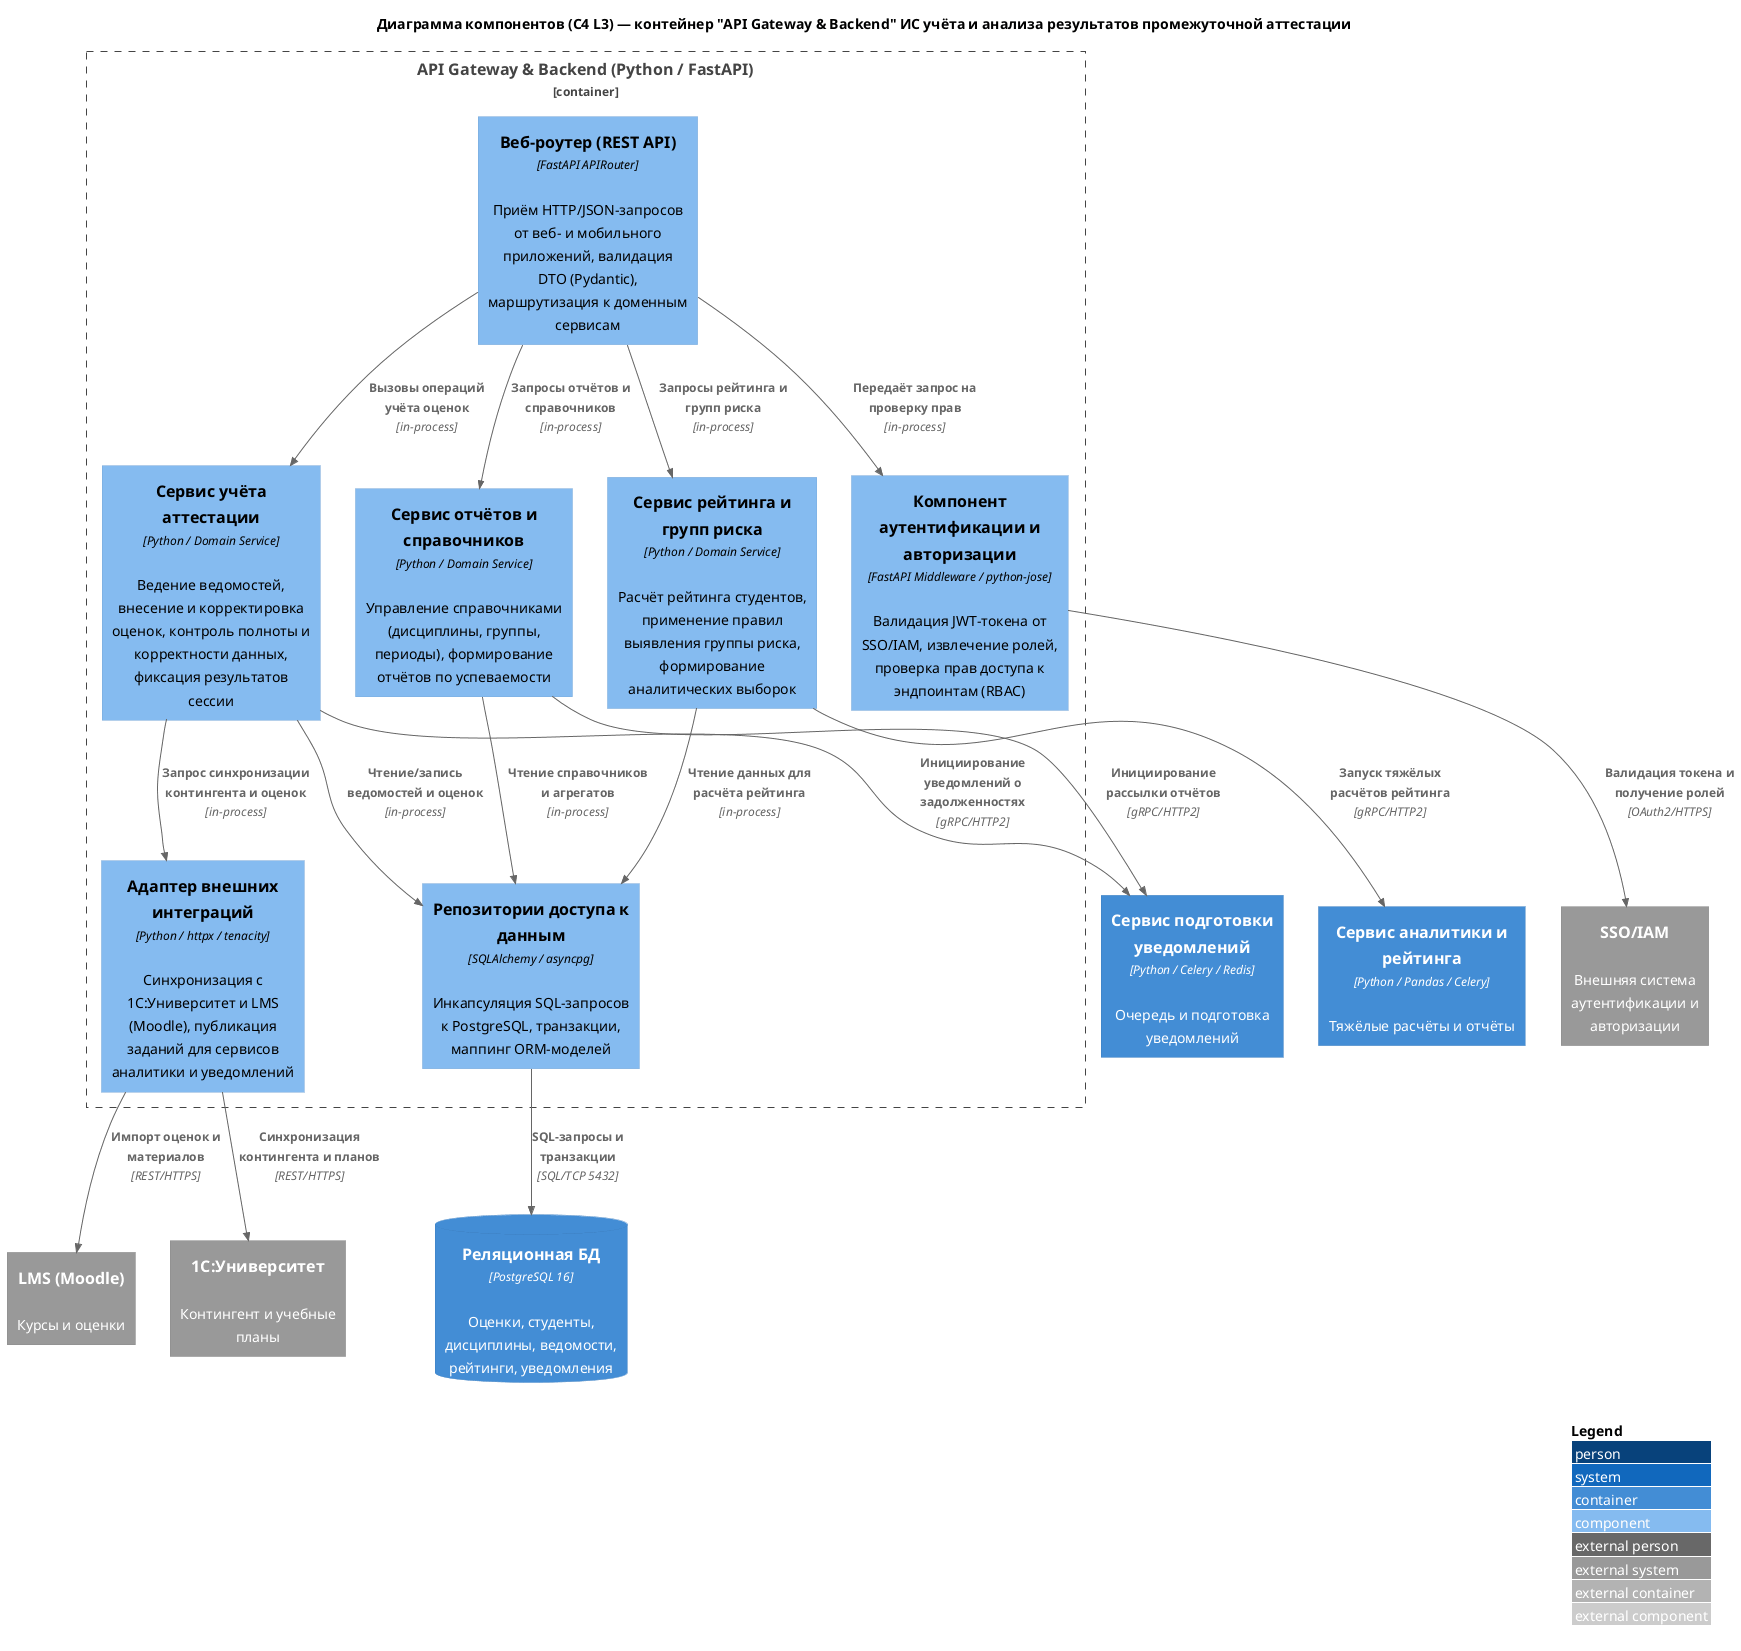

The diagram above was rendered by PlantUML. Its source (embedded in the PNG):
@startuml
!include ../../LR4/vendor/C4-PlantUML/C4_Component.puml

LAYOUT_WITH_LEGEND()
title Диаграмма компонентов (C4 L3) — контейнер "API Gateway & Backend" ИС учёта и анализа результатов промежуточной аттестации

Container_Boundary(api_gateway, "API Gateway & Backend (Python / FastAPI)") {

    Component(auth_mw, "Компонент аутентификации и авторизации", "FastAPI Middleware / python-jose", "Валидация JWT-токена от SSO/IAM, извлечение ролей, проверка прав доступа к эндпоинтам (RBAC)")

    Component(web_router, "Веб-роутер (REST API)", "FastAPI APIRouter", "Приём HTTP/JSON-запросов от веб- и мобильного приложений, валидация DTO (Pydantic), маршрутизация к доменным сервисам")

    Component(assessment_svc, "Сервис учёта аттестации", "Python / Domain Service", "Ведение ведомостей, внесение и корректировка оценок, контроль полноты и корректности данных, фиксация результатов сессии")

    Component(rating_svc, "Сервис рейтинга и групп риска", "Python / Domain Service", "Расчёт рейтинга студентов, применение правил выявления группы риска, формирование аналитических выборок")

    Component(report_svc, "Сервис отчётов и справочников", "Python / Domain Service", "Управление справочниками (дисциплины, группы, периоды), формирование отчётов по успеваемости")

    Component(integration_adapter, "Адаптер внешних интеграций", "Python / httpx / tenacity", "Синхронизация с 1С:Университет и LMS (Moodle), публикация заданий для сервисов аналитики и уведомлений")

    Component(repo, "Репозитории доступа к данным", "SQLAlchemy / asyncpg", "Инкапсуляция SQL-запросов к PostgreSQL, транзакции, маппинг ORM-моделей")
}

ContainerDb(database, "Реляционная БД", "PostgreSQL 16", "Оценки, студенты, дисциплины, ведомости, рейтинги, уведомления")
Container(analytics_service, "Сервис аналитики и рейтинга", "Python / Pandas / Celery", "Тяжёлые расчёты и отчёты")
Container(notification_service, "Сервис подготовки уведомлений", "Python / Celery / Redis", "Очередь и подготовка уведомлений")
System_Ext(iam, "SSO/IAM", "Внешняя система аутентификации и авторизации")
System_Ext(university_1c, "1С:Университет", "Контингент и учебные планы")
System_Ext(lms, "LMS (Moodle)", "Курсы и оценки")

Rel(web_router, auth_mw, "Передаёт запрос на проверку прав", "in-process")
Rel(auth_mw, iam, "Валидация токена и получение ролей", "OAuth2/HTTPS")

Rel(web_router, assessment_svc, "Вызовы операций учёта оценок", "in-process")
Rel(web_router, rating_svc, "Запросы рейтинга и групп риска", "in-process")
Rel(web_router, report_svc, "Запросы отчётов и справочников", "in-process")

Rel(assessment_svc, repo, "Чтение/запись ведомостей и оценок", "in-process")
Rel(rating_svc, repo, "Чтение данных для расчёта рейтинга", "in-process")
Rel(report_svc, repo, "Чтение справочников и агрегатов", "in-process")

Rel(repo, database, "SQL-запросы и транзакции", "SQL/TCP 5432")

Rel(assessment_svc, integration_adapter, "Запрос синхронизации контингента и оценок", "in-process")
Rel(integration_adapter, university_1c, "Синхронизация контингента и планов", "REST/HTTPS")
Rel(integration_adapter, lms, "Импорт оценок и материалов", "REST/HTTPS")

Rel(rating_svc, analytics_service, "Запуск тяжёлых расчётов рейтинга", "gRPC/HTTP2")
Rel(assessment_svc, notification_service, "Инициирование уведомлений о задолженностях", "gRPC/HTTP2")
Rel(report_svc, notification_service, "Инициирование рассылки отчётов", "gRPC/HTTP2")

@enduml